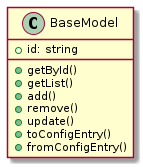

The diagram above was rendered by PlantUML. Its source (embedded in the PNG):
@startuml BaseModel class

class BaseModel {
    +id: string
    +getById()
    +getList()
    +add()
    +remove()
    +update()
    +toConfigEntry()
    +fromConfigEntry()
}

@enduml